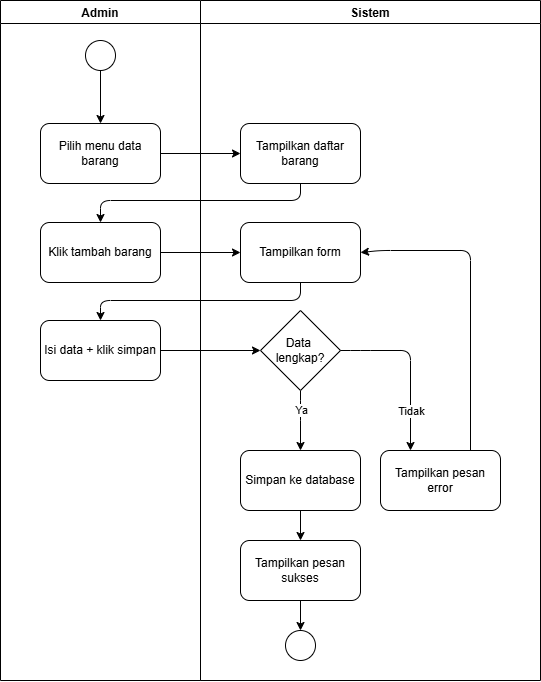

The diagram above was exported from draw.io. Its source (the exported page's mxGraphModel, read from the mxfile embedded in the PNG):
<mxGraphModel dx="1557" dy="952" grid="1" gridSize="10" guides="1" tooltips="1" connect="1" arrows="1" fold="1" page="1" pageScale="1" pageWidth="850" pageHeight="1100" math="0" shadow="0">
  <root>
    <mxCell id="0" />
    <mxCell id="1" parent="0" />
    <mxCell id="2" parent="1" style="swimlane;" value="Admin" vertex="1">
      <mxGeometry height="680" width="200" x="210" y="210" as="geometry" />
    </mxCell>
    <mxCell id="3" edge="1" parent="2" source="4" style="edgeStyle=none;html=1;entryX=0.5;entryY=0;entryDx=0;entryDy=0;" target="5">
      <mxGeometry relative="1" as="geometry" />
    </mxCell>
    <mxCell id="4" parent="2" style="ellipse;whiteSpace=wrap;html=1;aspect=fixed;" value="" vertex="1">
      <mxGeometry height="30" width="30" x="85" y="40" as="geometry" />
    </mxCell>
    <mxCell id="5" parent="2" style="rounded=1;whiteSpace=wrap;html=1;" value="Pilih menu data barang" vertex="1">
      <mxGeometry height="60" width="120" x="40" y="123" as="geometry" />
    </mxCell>
    <mxCell id="6" parent="2" style="rounded=1;whiteSpace=wrap;html=1;" value="Klik tambah barang" vertex="1">
      <mxGeometry height="60" width="120" x="40" y="222" as="geometry" />
    </mxCell>
    <mxCell id="7" parent="2" style="rounded=1;whiteSpace=wrap;html=1;" value="Isi data + klik simpan" vertex="1">
      <mxGeometry height="60" width="120" x="40" y="320" as="geometry" />
    </mxCell>
    <mxCell id="8" parent="1" style="swimlane;" value="Sistem" vertex="1">
      <mxGeometry height="680" width="340" x="410" y="210" as="geometry" />
    </mxCell>
    <mxCell id="9" parent="8" style="rounded=1;whiteSpace=wrap;html=1;" value="Tampilkan daftar barang" vertex="1">
      <mxGeometry height="60" width="120" x="40" y="123" as="geometry" />
    </mxCell>
    <mxCell id="10" parent="8" style="rounded=1;whiteSpace=wrap;html=1;" value="Tampilkan form" vertex="1">
      <mxGeometry height="60" width="120" x="40" y="222" as="geometry" />
    </mxCell>
    <mxCell id="11" edge="1" parent="8" source="12" style="edgeStyle=none;html=1;entryX=1;entryY=0.5;entryDx=0;entryDy=0;exitX=0.75;exitY=0;exitDx=0;exitDy=0;" target="10">
      <mxGeometry relative="1" as="geometry">
        <Array as="points">
          <mxPoint x="270" y="250" />
          <mxPoint x="180" y="250" />
        </Array>
      </mxGeometry>
    </mxCell>
    <mxCell id="12" parent="8" style="rounded=1;whiteSpace=wrap;html=1;" value="Tampilkan pesan error" vertex="1">
      <mxGeometry height="60" width="120" x="180" y="450" as="geometry" />
    </mxCell>
    <mxCell id="13" edge="1" parent="8" source="15" style="edgeStyle=none;html=1;entryX=0.5;entryY=0;entryDx=0;entryDy=0;exitX=0.5;exitY=1;exitDx=0;exitDy=0;" target="19">
      <mxGeometry relative="1" as="geometry">
        <Array as="points">
          <mxPoint x="100" y="410" />
        </Array>
      </mxGeometry>
    </mxCell>
    <mxCell id="14" connectable="0" parent="13" style="edgeLabel;html=1;align=center;verticalAlign=middle;resizable=0;points=[];" value="Ya" vertex="1">
      <mxGeometry relative="1" x="0.2431" y="-2" as="geometry">
        <mxPoint x="2" y="-17" as="offset" />
      </mxGeometry>
    </mxCell>
    <mxCell id="15" parent="8" style="rhombus;whiteSpace=wrap;html=1;" value="Data&amp;nbsp;&lt;div&gt;lengkap?&lt;/div&gt;" vertex="1">
      <mxGeometry height="80" width="80" x="60" y="310" as="geometry" />
    </mxCell>
    <mxCell id="16" edge="1" parent="8" source="15" style="edgeStyle=none;html=1;entryX=0.25;entryY=0;entryDx=0;entryDy=0;exitX=1;exitY=0.5;exitDx=0;exitDy=0;" target="12">
      <mxGeometry relative="1" as="geometry">
        <Array as="points">
          <mxPoint x="160" y="350" />
          <mxPoint x="210" y="350" />
        </Array>
        <mxPoint x="140" y="400" as="sourcePoint" />
      </mxGeometry>
    </mxCell>
    <mxCell id="17" connectable="0" parent="16" style="edgeLabel;html=1;align=center;verticalAlign=middle;resizable=0;points=[];" value="Tidak" vertex="1">
      <mxGeometry relative="1" x="-0.0178" y="-2" as="geometry">
        <mxPoint x="2" y="47" as="offset" />
      </mxGeometry>
    </mxCell>
    <mxCell id="18" edge="1" parent="8" source="19" style="edgeStyle=none;html=1;entryX=0.5;entryY=0;entryDx=0;entryDy=0;" target="21">
      <mxGeometry relative="1" as="geometry" />
    </mxCell>
    <mxCell id="19" parent="8" style="rounded=1;whiteSpace=wrap;html=1;" value="Simpan ke database" vertex="1">
      <mxGeometry height="60" width="120" x="40" y="450" as="geometry" />
    </mxCell>
    <mxCell id="20" edge="1" parent="8" source="21" style="edgeStyle=none;html=1;entryX=0.5;entryY=0;entryDx=0;entryDy=0;" target="22">
      <mxGeometry relative="1" as="geometry" />
    </mxCell>
    <mxCell id="21" parent="8" style="rounded=1;whiteSpace=wrap;html=1;" value="Tampilkan pesan sukses" vertex="1">
      <mxGeometry height="60" width="120" x="40" y="540" as="geometry" />
    </mxCell>
    <mxCell id="22" parent="8" style="ellipse;whiteSpace=wrap;html=1;aspect=fixed;" value="" vertex="1">
      <mxGeometry height="30" width="30" x="85" y="630" as="geometry" />
    </mxCell>
    <mxCell id="23" edge="1" parent="1" source="5" style="edgeStyle=none;html=1;entryX=0;entryY=0.5;entryDx=0;entryDy=0;" target="9">
      <mxGeometry relative="1" as="geometry" />
    </mxCell>
    <mxCell id="24" edge="1" parent="1" source="9" style="edgeStyle=none;html=1;entryX=0.5;entryY=0;entryDx=0;entryDy=0;" target="6">
      <mxGeometry relative="1" as="geometry">
        <Array as="points">
          <mxPoint x="510" y="410" />
          <mxPoint x="310" y="410" />
        </Array>
      </mxGeometry>
    </mxCell>
    <mxCell id="25" edge="1" parent="1" source="6" style="edgeStyle=none;html=1;entryX=0;entryY=0.5;entryDx=0;entryDy=0;" target="10">
      <mxGeometry relative="1" as="geometry" />
    </mxCell>
    <mxCell id="26" edge="1" parent="1" source="10" style="edgeStyle=none;html=1;entryX=0.5;entryY=0;entryDx=0;entryDy=0;" target="7">
      <mxGeometry relative="1" as="geometry">
        <Array as="points">
          <mxPoint x="510" y="510" />
          <mxPoint x="310" y="510" />
        </Array>
      </mxGeometry>
    </mxCell>
    <mxCell id="27" edge="1" parent="1" source="7" style="edgeStyle=none;html=1;entryX=0;entryY=0.5;entryDx=0;entryDy=0;" target="15">
      <mxGeometry relative="1" as="geometry" />
    </mxCell>
  </root>
</mxGraphModel>